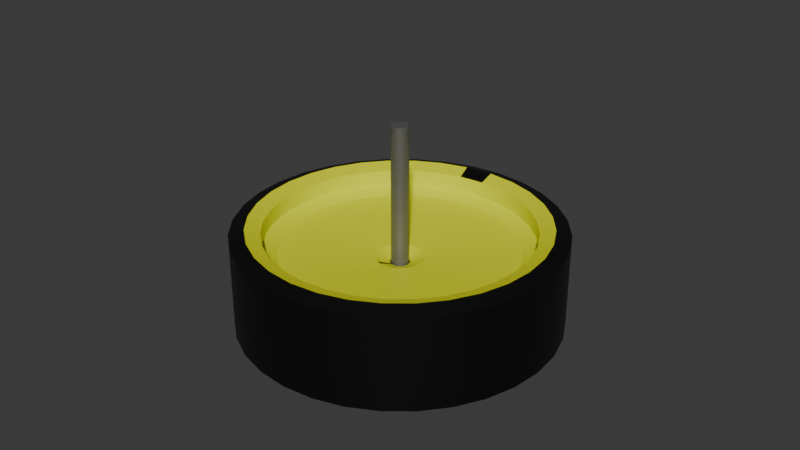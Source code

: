 # Source: Model_1.blend  (saved by Blender 4.3.34; exported with 4.5.12 LTS)
import bpy
from mathutils import Matrix  # noqa: F401  (used for matrix-valued properties, if any)

bpy.ops.wm.read_factory_settings(use_empty=True)
scene = bpy.context.scene
scene.name = 'Scene'

# ---- collections
col_collection = bpy.data.collections.new('Collection'); scene.collection.children.link(col_collection)

# ---- materials (node trees are filled in below, after node groups)
mat_material_003 = bpy.data.materials.new('Material.003')
mat_material_004 = bpy.data.materials.new('Material.004')
mat_material_005 = bpy.data.materials.new('Material.005')

# ---- node groups
ng_smooth_by_angle = bpy.data.node_groups.new('Smooth by Angle', 'GeometryNodeTree')
_s = ng_smooth_by_angle.interface.new_socket(name='Mesh', in_out='OUTPUT', socket_type='NodeSocketGeometry')
_s = ng_smooth_by_angle.interface.new_socket(name='Mesh', in_out='INPUT', socket_type='NodeSocketGeometry')
_s = ng_smooth_by_angle.interface.new_socket(name='Angle', in_out='INPUT', socket_type='NodeSocketFloat')
_s.subtype = 'ANGLE'
_s.default_value = 0.5236
_s.min_value = 0.0
_s.max_value = 3.142
_s.description = 'Maximum face angle for smooth edges'
_s = ng_smooth_by_angle.interface.new_socket(name='Ignore Sharpness', in_out='INPUT', socket_type='NodeSocketBool')
_s.force_non_field = True
ng_smooth_by_angle.description = 'Set the sharpness of mesh edges based on the angle between the neighboring faces'
ng_smooth_by_angle.is_modifier = True
_N = ng_smooth_by_angle.nodes; _L = ng_smooth_by_angle.links
n0 = _N.new('GeometryNodeSetShadeSmooth'); n0.name = 'Set Shade Smooth'; n0.location = (120, -80)
n0.domain = 'EDGE'
n1 = _N.new('GeometryNodeSetShadeSmooth'); n1.name = 'Set Shade Smooth.001'; n1.location = (300, -80)
n2 = _N.new('NodeGroupOutput'); n2.name = 'Group Output'; n2.location = (480, -80)
n3 = _N.new('GeometryNodeInputMeshEdgeAngle'); n3.name = 'Edge Angle'; n3.location = (-440, -240)
n4 = _N.new('NodeGroupInput'); n4.name = 'Group Input'; n4.location = (-80, -80)
n5 = _N.new('GeometryNodeInputEdgeSmooth'); n5.name = 'Is Edge Smooth'; n5.location = (-260, -120)
n6 = _N.new('GeometryNodeInputShadeSmooth'); n6.name = 'Is Shade Smooth'; n6.location = (-440, -397)
n7 = _N.new('FunctionNodeCompare'); n7.name = 'Compare'; n7.location = (-260, -260)
n7.operation = 'LESS_EQUAL'
n7.inputs[6].default_value = (0.0, 0.0, 0.0, 0.0)
n7.inputs[7].default_value = (0.0, 0.0, 0.0, 0.0)
n8 = _N.new('FunctionNodeBooleanMath'); n8.name = 'Boolean Math.001'; n8.location = (-80, -260)
n9 = _N.new('NodeGroupInput'); n9.name = 'Group Input.001'; n9.location = (-440, -329)
n10 = _N.new('NodeGroupInput'); n10.name = 'Group Input.002'; n10.location = (-259, -189)
n11 = _N.new('FunctionNodeBooleanMath'); n11.name = 'Boolean Math'; n11.location = (-80, -149)
n11.operation = 'OR'
n12 = _N.new('FunctionNodeBooleanMath'); n12.name = 'Boolean Math.002'; n12.location = (-260, -380)
n12.operation = 'OR'
n13 = _N.new('NodeGroupInput'); n13.name = 'Group Input.003'; n13.location = (-440, -460)
_L.new(n3.outputs[0], n7.inputs[0])
_L.new(n1.outputs[0], n2.inputs[0])
_L.new(n9.outputs[1], n7.inputs[1])
_L.new(n7.outputs[0], n8.inputs[0])
_L.new(n4.outputs[0], n0.inputs[0])
_L.new(n0.outputs[0], n1.inputs[0])
_L.new(n8.outputs[0], n0.inputs[2])
_L.new(n10.outputs[2], n11.inputs[1])
_L.new(n5.outputs[0], n11.inputs[0])
_L.new(n11.outputs[0], n0.inputs[1])
_L.new(n13.outputs[2], n12.inputs[1])
_L.new(n6.outputs[0], n12.inputs[0])
_L.new(n12.outputs[0], n8.inputs[1])
n2.is_active_output = True

# ---- material node trees
mat_material_003.use_nodes = True; mat_material_003.node_tree.nodes.clear()
_N = mat_material_003.node_tree.nodes; _L = mat_material_003.node_tree.links
n0 = _N.new('ShaderNodeBsdfPrincipled'); n0.name = 'Principled BSDF'; n0.location = (10, 300)
n0.inputs[0].default_value = (0.7712, 0.8003, 0.0, 1.0)
n1 = _N.new('ShaderNodeOutputMaterial'); n1.name = 'Material Output'; n1.location = (300, 300)
_L.new(n0.outputs[0], n1.inputs[0])
n1.is_active_output = True
mat_material_004.use_nodes = True; mat_material_004.node_tree.nodes.clear()
_N = mat_material_004.node_tree.nodes; _L = mat_material_004.node_tree.links
n0 = _N.new('ShaderNodeBsdfPrincipled'); n0.name = 'Principled BSDF'; n0.location = (10, 300)
n0.inputs[0].default_value = (0.0, 0.0, 0.0, 1.0)
n1 = _N.new('ShaderNodeOutputMaterial'); n1.name = 'Material Output'; n1.location = (300, 300)
_L.new(n0.outputs[0], n1.inputs[0])
n1.is_active_output = True
mat_material_005.use_nodes = True; mat_material_005.node_tree.nodes.clear()
_N = mat_material_005.node_tree.nodes; _L = mat_material_005.node_tree.links
n0 = _N.new('ShaderNodeBsdfPrincipled'); n0.name = 'Principled BSDF'; n0.location = (10, 300)
n0.inputs[0].default_value = (0.2609, 0.2609, 0.2609, 1.0)
n0.inputs[1].default_value = 0.7431
n1 = _N.new('ShaderNodeOutputMaterial'); n1.name = 'Material Output'; n1.location = (300, 300)
_L.new(n0.outputs[0], n1.inputs[0])
n1.is_active_output = True

# ---- world
world_world = bpy.data.worlds.new('World'); scene.world = world_world
world_world.use_nodes = True; world_world.node_tree.nodes.clear()
_N = world_world.node_tree.nodes; _L = world_world.node_tree.links
n0 = _N.new('ShaderNodeOutputWorld'); n0.name = 'World Output'; n0.location = (300, 300)
n1 = _N.new('ShaderNodeBackground'); n1.name = 'Background'; n1.location = (10, 300)
n1.inputs[0].default_value = (0.05088, 0.05088, 0.05088, 1.0)
_L.new(n1.outputs[0], n0.inputs[0])
n0.is_active_output = True
world_world.color = (0.05088, 0.05088, 0.05088)
world_world.sun_shadow_jitter_overblur = 0.0

# ---- meshes
me_cylinder = bpy.data.meshes.new('Cylinder')
me_cylinder.from_pydata([(0.0, 0.8142, 1.0), (0.1588, 0.7986, 1.0), (0.3116, 0.7522, 1.0), (0.4524, 0.677, 1.0), (0.5757, 0.5757, 1.0), (0.677, 0.4524, 1.0), (0.7522, 0.3116, 1.0), (0.7986, 0.1588, 1.0), (0.8142, 0.0, 1.0), (0.7986, -0.1588, 1.0), (0.7522, -0.3116, 1.0), (0.677, -0.4524, 1.0), (0.5757, -0.5757, 1.0), (0.4524, -0.677, 1.0), (0.3116, -0.7522, 1.0), (0.1588, -0.7986, 1.0), (0.0, -0.8142, 1.0), (-0.1588, -0.7986, 1.0), (-0.3116, -0.7522, 1.0), (-0.4524, -0.677, 1.0), (-0.5757, -0.5757, 1.0), (-0.677, -0.4524, 1.0), (-0.7522, -0.3116, 1.0), (-0.7986, -0.1588, 1.0), (-0.8142, 0.0, 1.0), (-0.7986, 0.1588, 1.0), (-0.7522, 0.3116, 1.0), (-0.677, 0.4524, 1.0), (-0.5757, 0.5757, 1.0), (-0.4524, 0.677, 1.0), (-0.3116, 0.7522, 1.0), (-0.1588, 0.7986, 1.0), (0.1951, 0.9808, 1.0), (0.0, 1.0, 1.0), (0.3827, 0.9239, 1.0), (0.5556, 0.8315, 1.0), (0.7071, 0.7071, 1.0), (0.8315, 0.5556, 1.0), (0.9239, 0.3827, 1.0), (0.9808, 0.1951, 1.0), (1.0, 0.0, 1.0), (0.9808, -0.1951, 1.0), (0.9239, -0.3827, 1.0), (0.8315, -0.5556, 1.0), (0.7071, -0.7071, 1.0), (0.5556, -0.8315, 1.0), (0.3827, -0.9239, 1.0), (0.1951, -0.9808, 1.0), (0.0, -1.0, 1.0), (-0.1951, -0.9808, 1.0), (-0.3827, -0.9239, 1.0), (-0.5556, -0.8315, 1.0), (-0.7071, -0.7071, 1.0), (-0.8315, -0.5556, 1.0), (-0.9239, -0.3827, 1.0), (-0.9808, -0.1951, 1.0), (-1.0, 0.0, 1.0), (-0.9808, 0.1951, 1.0), (-0.9239, 0.3827, 1.0), (-0.8315, 0.5556, 1.0), (-0.7071, 0.7071, 1.0), (-0.5556, 0.8315, 1.0), (-0.3827, 0.9239, 1.0), (-0.1951, 0.9808, 1.0), (0.0, 1.0, 0.0), (0.1951, 0.9808, 0.0), (0.3827, 0.9239, 0.0), (0.5556, 0.8315, 0.0), (0.7071, 0.7071, 0.0), (0.8315, 0.5556, 0.0), (0.9239, 0.3827, 0.0), (0.9808, 0.1951, 0.0), (1.0, 0.0, 0.0), (0.9808, -0.1951, 0.0), (0.9239, -0.3827, 0.0), (0.8315, -0.5556, 0.0), (0.7071, -0.7071, 0.0), (0.5556, -0.8315, 0.0), (0.3827, -0.9239, 0.0), (0.1951, -0.9808, 0.0), (0.0, -1.0, 0.0), (-0.1951, -0.9808, 0.0), (-0.3827, -0.9239, 0.0), (-0.5556, -0.8315, 0.0), (-0.7071, -0.7071, 0.0), (-0.8315, -0.5556, 0.0), (-0.9239, -0.3827, 0.0), (-0.9808, -0.1951, 0.0), (-1.0, 0.0, 0.0), (-0.9808, 0.1951, 0.0), (-0.9239, 0.3827, 0.0), (-0.8315, 0.5556, 0.0), (-0.7071, 0.7071, 0.0), (-0.5556, 0.8315, 0.0), (-0.3827, 0.9239, 0.0), (-0.1951, 0.9808, 0.0), (0.0117, 0.0588, 0.301), (-1.654e-09, 0.05995, 0.301), (0.02294, 0.05539, 0.301), (0.03331, 0.04985, 0.301), (0.04239, 0.04239, 0.301), (0.04985, 0.03331, 0.301), (0.05539, 0.02294, 0.301), (0.0588, 0.0117, 0.301), (0.05995, 1.602e-09, 0.301), (0.0588, -0.0117, 0.301), (0.05539, -0.02294, 0.301), (0.04985, -0.03331, 0.301), (0.04239, -0.04239, 0.301), (0.03331, -0.04985, 0.301), (0.02294, -0.05539, 0.301), (0.0117, -0.0588, 0.301), (-1.654e-09, -0.05995, 0.301), (-0.0117, -0.0588, 0.301), (-0.02294, -0.05539, 0.301), (-0.03331, -0.04985, 0.301), (-0.04239, -0.04239, 0.301), (-0.04985, -0.03331, 0.301), (-0.05539, -0.02294, 0.301), (-0.0588, -0.0117, 0.301), (-0.05995, 1.602e-09, 0.301), (-0.0588, 0.0117, 0.301), (-0.05539, 0.02294, 0.301), (-0.04985, 0.03331, 0.301), (-0.04239, 0.04239, 0.301), (-0.03331, 0.04985, 0.301), (-0.02294, 0.05539, 0.301), (-0.0117, 0.0588, 0.301), (0.1588, 0.7986, 0.496), (-1.852e-09, 0.8142, 0.496), (0.3116, 0.7522, 0.496), (0.4524, 0.677, 0.496), (0.5757, 0.5757, 0.496), (0.677, 0.4524, 0.496), (0.7522, 0.3116, 0.496), (0.7986, 0.1588, 0.496), (0.8142, 0.0, 0.496), (0.7986, -0.1588, 0.496), (0.7522, -0.3116, 0.496), (0.677, -0.4524, 0.496), (0.5757, -0.5757, 0.496), (0.4524, -0.677, 0.496), (0.3116, -0.7522, 0.496), (0.1588, -0.7986, 0.496), (-1.852e-09, -0.8142, 0.496), (-0.1588, -0.7986, 0.496), (-0.3116, -0.7522, 0.496), (-0.4524, -0.677, 0.496), (-0.5757, -0.5757, 0.496), (-0.677, -0.4524, 0.496), (-0.7522, -0.3116, 0.496), (-0.7986, -0.1588, 0.496), (-0.8142, 0.0, 0.496), (-0.7986, 0.1588, 0.496), (-0.7522, 0.3116, 0.496), (-0.677, 0.4524, 0.496), (-0.5757, 0.5757, 0.496), (-0.4524, 0.677, 0.496), (-0.3116, 0.7522, 0.496), (-0.1588, 0.7986, 0.496), (0.0117, 0.0588, 0.1951), (-1.654e-09, 0.05995, 0.1951), (0.02294, 0.05539, 0.1951), (0.03331, 0.04985, 0.1951), (0.04239, 0.04239, 0.1951), (0.04985, 0.03331, 0.1951), (0.05539, 0.02294, 0.1951), (0.0588, 0.0117, 0.1951), (0.05995, 1.602e-09, 0.1951), (0.0588, -0.0117, 0.1951), (0.05539, -0.02294, 0.1951), (0.04985, -0.03331, 0.1951), (0.04239, -0.04239, 0.1951), (0.03331, -0.04985, 0.1951), (0.02294, -0.05539, 0.1951), (0.0117, -0.0588, 0.1951), (-1.654e-09, -0.05995, 0.1951), (-0.0117, -0.0588, 0.1951), (-0.02294, -0.05539, 0.1951), (-0.03331, -0.04985, 0.1951), (-0.04239, -0.04239, 0.1951), (-0.04985, -0.03331, 0.1951), (-0.05539, -0.02294, 0.1951), (-0.0588, -0.0117, 0.1951), (-0.05995, 1.602e-09, 0.1951), (-0.0588, 0.0117, 0.1951), (-0.05539, 0.02294, 0.1951), (-0.04985, 0.03331, 0.1951), (-0.04239, 0.04239, 0.1951), (-0.03331, 0.04985, 0.1951), (-0.02294, 0.05539, 0.1951), (-0.0117, 0.0588, 0.1951)], [], [(64, 33, 32, 65), (65, 32, 34, 66), (66, 34, 35, 67), (67, 35, 36, 68), (68, 36, 37, 69), (69, 37, 38, 70), (70, 38, 39, 71), (71, 39, 40, 72), (72, 40, 41, 73), (73, 41, 42, 74), (74, 42, 43, 75), (75, 43, 44, 76), (76, 44, 45, 77), (77, 45, 46, 78), (78, 46, 47, 79), (79, 47, 48, 80), (80, 48, 49, 81), (81, 49, 50, 82), (82, 50, 51, 83), (83, 51, 52, 84), (84, 52, 53, 85), (85, 53, 54, 86), (86, 54, 55, 87), (87, 55, 56, 88), (88, 56, 57, 89), (89, 57, 58, 90), (90, 58, 59, 91), (91, 59, 60, 92), (92, 60, 61, 93), (93, 61, 62, 94), (26, 25, 153, 154), (94, 62, 63, 95), (95, 63, 33, 64), (0, 1, 32, 33), (1, 2, 34, 32), (2, 3, 35, 34), (3, 4, 36, 35), (4, 5, 37, 36), (5, 6, 38, 37), (6, 7, 39, 38), (7, 8, 40, 39), (8, 9, 41, 40), (9, 10, 42, 41), (10, 11, 43, 42), (11, 12, 44, 43), (12, 13, 45, 44), (13, 14, 46, 45), (14, 15, 47, 46), (15, 16, 48, 47), (16, 17, 49, 48), (17, 18, 50, 49), (18, 19, 51, 50), (19, 20, 52, 51), (20, 21, 53, 52), (21, 22, 54, 53), (22, 23, 55, 54), (23, 24, 56, 55), (24, 25, 57, 56), (25, 26, 58, 57), (26, 27, 59, 58), (27, 28, 60, 59), (28, 29, 61, 60), (29, 30, 62, 61), (30, 31, 63, 62), (31, 0, 33, 63), (119, 118, 182, 183), (13, 12, 140, 141), (27, 26, 154, 155), (14, 13, 141, 142), (1, 0, 129, 128), (28, 27, 155, 156), (15, 14, 142, 143), (2, 1, 128, 130), (29, 28, 156, 157), (16, 15, 143, 144), (3, 2, 130, 131), (30, 29, 157, 158), (17, 16, 144, 145), (4, 3, 131, 132), (31, 30, 158, 159), (18, 17, 145, 146), (5, 4, 132, 133), (0, 31, 159, 129), (19, 18, 146, 147), (6, 5, 133, 134), (20, 19, 147, 148), (7, 6, 134, 135), (21, 20, 148, 149), (8, 7, 135, 136), (22, 21, 149, 150), (9, 8, 136, 137), (23, 22, 150, 151), (10, 9, 137, 138), (24, 23, 151, 152), (11, 10, 138, 139), (25, 24, 152, 153), (12, 11, 139, 140), (97, 96, 128, 129), (96, 98, 130, 128), (98, 99, 131, 130), (99, 100, 132, 131), (100, 101, 133, 132), (101, 102, 134, 133), (102, 103, 135, 134), (103, 104, 136, 135), (104, 105, 137, 136), (105, 106, 138, 137), (106, 107, 139, 138), (107, 108, 140, 139), (108, 109, 141, 140), (109, 110, 142, 141), (110, 111, 143, 142), (111, 112, 144, 143), (112, 113, 145, 144), (113, 114, 146, 145), (114, 115, 147, 146), (115, 116, 148, 147), (116, 117, 149, 148), (117, 118, 150, 149), (118, 119, 151, 150), (119, 120, 152, 151), (120, 121, 153, 152), (121, 122, 154, 153), (122, 123, 155, 154), (123, 124, 156, 155), (124, 125, 157, 156), (125, 126, 158, 157), (126, 127, 159, 158), (127, 97, 129, 159), (106, 105, 169, 170), (120, 119, 183, 184), (107, 106, 170, 171), (121, 120, 184, 185), (108, 107, 171, 172), (122, 121, 185, 186), (109, 108, 172, 173), (123, 122, 186, 187), (110, 109, 173, 174), (96, 97, 161, 160), (124, 123, 187, 188), (111, 110, 174, 175), (98, 96, 160, 162), (125, 124, 188, 189), (112, 111, 175, 176), (99, 98, 162, 163), (126, 125, 189, 190), (113, 112, 176, 177), (100, 99, 163, 164), (127, 126, 190, 191), (114, 113, 177, 178), (101, 100, 164, 165), (97, 127, 191, 161), (115, 114, 178, 179), (102, 101, 165, 166), (116, 115, 179, 180), (103, 102, 166, 167), (117, 116, 180, 181), (104, 103, 167, 168), (118, 117, 181, 182), (105, 104, 168, 169)])
me_cylinder.polygons.foreach_set('use_smooth', [True] * 160)
me_cylinder.polygons.foreach_set('material_index', [1, 1, 1, 1, 1, 1, 1, 1, 1, 1, 1, 1, 1, 1, 1, 1, 1, 1, 1, 1, 1, 1, 1, 1, 1, 1, 1, 1, 1, 1, 0, 1, 1, 1, 1, 1, 1, 1, 1, 1, 1, 1, 1, 1, 1, 1, 1, 1, 1, 1, 1, 1, 1, 1, 1, 1, 1, 1, 1, 1, 1, 1, 1, 1, 1, 0, 0, 0, 0, 0, 0, 0, 0, 0, 0, 0, 0, 0, 0, 0, 0, 0, 0, 0, 0, 0, 0, 0, 0, 0, 0, 0, 0, 0, 0, 0, 0, 0, 0, 0, 0, 0, 0, 0, 0, 0, 0, 0, 0, 0, 0, 0, 0, 0, 0, 0, 0, 0, 0, 0, 0, 0, 0, 0, 0, 0, 0, 0, 0, 0, 0, 0, 0, 0, 0, 0, 0, 0, 0, 0, 0, 0, 0, 0, 0, 0, 0, 0, 0, 1, 0, 0, 0, 0, 0, 0, 0, 0, 0, 0])
_uv = me_cylinder.uv_layers.new(name='UVMap')
_uv.uv.foreach_set('vector', [1.0, 0.5569, 1.0, 0.8069, 0.9688, 0.8069, 0.9688, 0.5569, 0.9688, 0.5569, 0.9688, 0.8069, 0.9375, 0.8069, 0.9375, 0.5569, 0.9375, 0.5569, 0.9375, 0.8069, 0.9062, 0.8069, 0.9062, 0.5569, 0.9062, 0.5569, 0.9062, 0.8069, 0.875, 0.8069, 0.875, 0.5569, 0.875, 0.5569, 0.875, 0.8069, 0.8438, 0.8069, 0.8438, 0.5569, 0.8438, 0.5569, 0.8438, 0.8069, 0.8125, 0.8069, 0.8125, 0.5569, 0.8125, 0.5569, 0.8125, 0.8069, 0.7812, 0.8069, 0.7812, 0.5569, 0.7812, 0.5569, 0.7812, 0.8069, 0.75, 0.8069, 0.75, 0.5569, 0.75, 0.5569, 0.75, 0.8069, 0.7188, 0.8069, 0.7188, 0.5569, 0.7188, 0.5569, 0.7188, 0.8069, 0.6875, 0.8069, 0.6875, 0.5569, 0.6875, 0.5569, 0.6875, 0.8069, 0.6562, 0.8069, 0.6562, 0.5569, 0.6562, 0.5569, 0.6562, 0.8069, 0.625, 0.8069, 0.625, 0.5569, 0.625, 0.5569, 0.625, 0.8069, 0.5938, 0.8069, 0.5938, 0.5569, 0.5938, 0.5569, 0.5938, 0.8069, 0.5625, 0.8069, 0.5625, 0.5569, 0.5625, 0.5569, 0.5625, 0.8069, 0.5312, 0.8069, 0.5312, 0.5569, 0.5312, 0.5569, 0.5312, 0.8069, 0.5, 0.8069, 0.5, 0.5569, 0.5, 0.5569, 0.5, 0.8069, 0.4688, 0.8069, 0.4688, 0.5569, 0.4688, 0.5569, 0.4688, 0.8069, 0.4375, 0.8069, 0.4375, 0.5569, 0.4375, 0.5569, 0.4375, 0.8069, 0.4062, 0.8069, 0.4062, 0.5569, 0.4062, 0.5569, 0.4062, 0.8069, 0.375, 0.8069, 0.375, 0.5569, 0.375, 0.5569, 0.375, 0.8069, 0.3438, 0.8069, 0.3438, 0.5569, 0.3438, 0.5569, 0.3438, 0.8069, 0.3125, 0.8069, 0.3125, 0.5569, 0.3125, 0.5569, 0.3125, 0.8069, 0.2812, 0.8069, 0.2812, 0.5569, 0.2812, 0.5569, 0.2812, 0.8069, 0.25, 0.8069, 0.25, 0.5569, 0.25, 0.5569, 0.25, 0.8069, 0.2188, 0.8069, 0.2188, 0.5569, 0.2188, 0.5569, 0.2188, 0.8069, 0.1875, 0.8069, 0.1875, 0.5569, 0.1875, 0.5569, 0.1875, 0.8069, 0.1562, 0.8069, 0.1562, 0.5569, 0.1562, 0.5569, 0.1562, 0.8069, 0.125, 0.8069, 0.125, 0.5569, 0.125, 0.5569, 0.125, 0.8069, 0.09375, 0.8069, 0.09375, 0.5569, 0.09375, 0.5569, 0.09375, 0.8069, 0.0625, 0.8069, 0.0625, 0.5569, 0.2942, 0.4207, 0.2831, 0.3841, 0.2831, 0.3841, 0.2942, 0.4207, 0.0625, 0.5569, 0.0625, 0.8069, 0.03125, 0.8069, 0.03125, 0.5569, 0.03125, 0.5569, 0.03125, 0.8069, 0.0, 0.8069, 0.0, 0.5569, 0.4748, 0.5414, 0.5129, 0.5376, 0.5216, 0.5813, 0.4748, 0.5859, 0.5129, 0.5376, 0.5496, 0.5265, 0.5666, 0.5677, 0.5216, 0.5813, 0.5496, 0.5265, 0.5833, 0.5084, 0.6081, 0.5455, 0.5666, 0.5677, 0.5833, 0.5084, 0.6129, 0.4841, 0.6445, 0.5157, 0.6081, 0.5455, 0.6129, 0.4841, 0.6372, 0.4545, 0.6743, 0.4793, 0.6445, 0.5157, 0.6372, 0.4545, 0.6553, 0.4207, 0.6965, 0.4378, 0.6743, 0.4793, 0.6553, 0.4207, 0.6664, 0.3841, 0.7102, 0.3928, 0.6965, 0.4378, 0.6664, 0.3841, 0.6702, 0.3459, 0.7148, 0.3459, 0.7102, 0.3928, 0.6702, 0.3459, 0.6664, 0.3078, 0.7102, 0.2991, 0.7148, 0.3459, 0.6664, 0.3078, 0.6553, 0.2712, 0.6965, 0.2541, 0.7102, 0.2991, 0.6553, 0.2712, 0.6372, 0.2374, 0.6743, 0.2126, 0.6965, 0.2541, 0.6372, 0.2374, 0.6129, 0.2078, 0.6445, 0.1762, 0.6743, 0.2126, 0.6129, 0.2078, 0.5833, 0.1835, 0.6081, 0.1464, 0.6445, 0.1762, 0.5833, 0.1835, 0.5496, 0.1654, 0.5666, 0.1242, 0.6081, 0.1464, 0.5496, 0.1654, 0.5129, 0.1543, 0.5216, 0.1106, 0.5666, 0.1242, 0.5129, 0.1543, 0.4748, 0.1505, 0.4748, 0.1059, 0.5216, 0.1106, 0.4748, 0.1505, 0.4366, 0.1543, 0.4279, 0.1106, 0.4748, 0.1059, 0.4366, 0.1543, 0.4, 0.1654, 0.3829, 0.1242, 0.4279, 0.1106, 0.4, 0.1654, 0.3662, 0.1835, 0.3414, 0.1464, 0.3829, 0.1242, 0.3662, 0.1835, 0.3366, 0.2078, 0.3051, 0.1762, 0.3414, 0.1464, 0.3366, 0.2078, 0.3123, 0.2374, 0.2752, 0.2126, 0.3051, 0.1762, 0.3123, 0.2374, 0.2942, 0.2712, 0.253, 0.2541, 0.2752, 0.2126, 0.2942, 0.2712, 0.2831, 0.3078, 0.2394, 0.2991, 0.253, 0.2541, 0.2831, 0.3078, 0.2794, 0.3459, 0.2348, 0.3459, 0.2394, 0.2991, 0.2794, 0.3459, 0.2831, 0.3841, 0.2394, 0.3928, 0.2348, 0.3459, 0.2831, 0.3841, 0.2942, 0.4207, 0.253, 0.4378, 0.2394, 0.3928, 0.2942, 0.4207, 0.3123, 0.4545, 0.2752, 0.4793, 0.253, 0.4378, 0.3123, 0.4545, 0.3366, 0.4841, 0.3051, 0.5157, 0.2752, 0.4793, 0.3366, 0.4841, 0.3662, 0.5084, 0.3414, 0.5455, 0.3051, 0.5157, 0.3662, 0.5084, 0.4, 0.5265, 0.3829, 0.5677, 0.3414, 0.5455, 0.4, 0.5265, 0.4366, 0.5376, 0.4279, 0.5813, 0.3829, 0.5677, 0.4366, 0.5376, 0.4748, 0.5414, 0.4748, 0.5859, 0.4279, 0.5813, 0.1644, -0.5393, 0.1683, -0.552, 0.1683, -0.552, 0.1644, -0.5393, 0.5833, 0.1835, 0.6129, 0.2078, 0.6129, 0.2078, 0.5833, 0.1835, 0.3123, 0.4545, 0.2942, 0.4207, 0.2942, 0.4207, 0.3123, 0.4545, 0.5496, 0.1654, 0.5833, 0.1835, 0.5833, 0.1835, 0.5496, 0.1654, 0.5129, 0.5376, 0.4748, 0.5414, 0.4748, 0.5414, 0.5129, 0.5376, 0.3366, 0.4841, 0.3123, 0.4545, 0.3123, 0.4545, 0.3366, 0.4841, 0.5129, 0.1543, 0.5496, 0.1654, 0.5496, 0.1654, 0.5129, 0.1543, 0.5496, 0.5265, 0.5129, 0.5376, 0.5129, 0.5376, 0.5496, 0.5265, 0.3662, 0.5084, 0.3366, 0.4841, 0.3366, 0.4841, 0.3662, 0.5084, 0.4748, 0.1505, 0.5129, 0.1543, 0.5129, 0.1543, 0.4748, 0.1505, 0.5833, 0.5084, 0.5496, 0.5265, 0.5496, 0.5265, 0.5833, 0.5084, 0.4, 0.5265, 0.3662, 0.5084, 0.3662, 0.5084, 0.4, 0.5265, 0.4366, 0.1543, 0.4748, 0.1505, 0.4748, 0.1505, 0.4366, 0.1543, 0.6129, 0.4841, 0.5833, 0.5084, 0.5833, 0.5084, 0.6129, 0.4841, 0.4366, 0.5376, 0.4, 0.5265, 0.4, 0.5265, 0.4366, 0.5376, 0.4, 0.1654, 0.4366, 0.1543, 0.4366, 0.1543, 0.4, 0.1654, 0.6372, 0.4545, 0.6129, 0.4841, 0.6129, 0.4841, 0.6372, 0.4545, 0.4748, 0.5414, 0.4366, 0.5376, 0.4366, 0.5376, 0.4748, 0.5414, 0.3662, 0.1835, 0.4, 0.1654, 0.4, 0.1654, 0.3662, 0.1835, 0.6553, 0.4207, 0.6372, 0.4545, 0.6372, 0.4545, 0.6553, 0.4207, 0.3366, 0.2078, 0.3662, 0.1835, 0.3662, 0.1835, 0.3366, 0.2078, 0.6664, 0.3841, 0.6553, 0.4207, 0.6553, 0.4207, 0.6664, 0.3841, 0.3123, 0.2374, 0.3366, 0.2078, 0.3366, 0.2078, 0.3123, 0.2374, 0.6702, 0.3459, 0.6664, 0.3841, 0.6664, 0.3841, 0.6702, 0.3459, 0.2942, 0.2712, 0.3123, 0.2374, 0.3123, 0.2374, 0.2942, 0.2712, 0.6664, 0.3078, 0.6702, 0.3459, 0.6702, 0.3459, 0.6664, 0.3078, 0.2831, 0.3078, 0.2942, 0.2712, 0.2942, 0.2712, 0.2831, 0.3078, 0.6553, 0.2712, 0.6664, 0.3078, 0.6664, 0.3078, 0.6553, 0.2712, 0.2794, 0.3459, 0.2831, 0.3078, 0.2831, 0.3078, 0.2794, 0.3459, 0.6372, 0.2374, 0.6553, 0.2712, 0.6553, 0.2712, 0.6372, 0.2374, 0.2831, 0.3841, 0.2794, 0.3459, 0.2794, 0.3459, 0.2831, 0.3841, 0.6129, 0.2078, 0.6372, 0.2374, 0.6372, 0.2374, 0.6129, 0.2078, 0.2305, -0.4588, 0.2436, -0.4601, 0.2686, -0.3345, 0.2305, -0.3308, 0.2436, -0.4601, 0.2563, -0.464, 0.3053, -0.3457, 0.2686, -0.3345, 0.2563, -0.464, 0.2679, -0.4702, 0.3391, -0.3637, 0.3053, -0.3457, 0.2679, -0.4702, 0.2781, -0.4786, 0.3687, -0.388, 0.3391, -0.3637, 0.2781, -0.4786, 0.2865, -0.4888, 0.393, -0.4176, 0.3687, -0.388, 0.2865, -0.4888, 0.2927, -0.5004, 0.411, -0.4514, 0.393, -0.4176, 0.2927, -0.5004, 0.2966, -0.5131, 0.4222, -0.4881, 0.411, -0.4514, 0.2966, -0.5131, 0.2979, -0.5262, 0.4259, -0.5262, 0.4222, -0.4881, 0.2979, -0.5262, 0.2966, -0.5393, 0.4222, -0.5643, 0.4259, -0.5262, 0.2966, -0.5393, 0.2927, -0.552, 0.411, -0.601, 0.4222, -0.5643, 0.2927, -0.552, 0.2865, -0.5636, 0.393, -0.6348, 0.411, -0.601, 0.2865, -0.5636, 0.2781, -0.5738, 0.3687, -0.6644, 0.393, -0.6348, 0.2781, -0.5738, 0.2679, -0.5822, 0.3391, -0.6887, 0.3687, -0.6644, 0.2679, -0.5822, 0.2563, -0.5884, 0.3053, -0.7067, 0.3391, -0.6887, 0.2563, -0.5884, 0.2436, -0.5923, 0.2686, -0.7179, 0.3053, -0.7067, 0.2436, -0.5923, 0.2305, -0.5936, 0.2305, -0.7216, 0.2686, -0.7179, 0.2305, -0.5936, 0.2174, -0.5923, 0.1924, -0.7179, 0.2305, -0.7216, 0.2174, -0.5923, 0.2047, -0.5884, 0.1557, -0.7067, 0.1924, -0.7179, 0.2047, -0.5884, 0.1931, -0.5822, 0.1219, -0.6887, 0.1557, -0.7067, 0.1931, -0.5822, 0.1829, -0.5738, 0.09232, -0.6644, 0.1219, -0.6887, 0.1829, -0.5738, 0.1745, -0.5636, 0.06802, -0.6348, 0.09232, -0.6644, 0.1745, -0.5636, 0.1683, -0.552, 0.04996, -0.601, 0.06802, -0.6348, 0.1683, -0.552, 0.1644, -0.5393, 0.03884, -0.5643, 0.04996, -0.601, 0.1644, -0.5393, 0.1631, -0.5262, 0.03509, -0.5262, 0.03884, -0.5643, 0.1631, -0.5262, 0.1644, -0.5131, 0.03884, -0.4881, 0.03509, -0.5262, 0.1644, -0.5131, 0.1683, -0.5004, 0.04996, -0.4514, 0.03884, -0.4881, 0.1683, -0.5004, 0.1745, -0.4888, 0.06802, -0.4176, 0.04996, -0.4514, 0.1745, -0.4888, 0.1829, -0.4786, 0.09232, -0.388, 0.06802, -0.4176, 0.1829, -0.4786, 0.1931, -0.4702, 0.1219, -0.3637, 0.09232, -0.388, 0.1931, -0.4702, 0.2047, -0.464, 0.1557, -0.3457, 0.1219, -0.3637, 0.2047, -0.464, 0.2174, -0.4601, 0.1924, -0.3345, 0.1557, -0.3457, 0.2174, -0.4601, 0.2305, -0.4588, 0.2305, -0.3308, 0.1924, -0.3345, 0.2927, -0.552, 0.2966, -0.5393, 0.2966, -0.5393, 0.2927, -0.552, 0.1631, -0.5262, 0.1644, -0.5393, 0.1644, -0.5393, 0.1631, -0.5262, 0.2865, -0.5636, 0.2927, -0.552, 0.2927, -0.552, 0.2865, -0.5636, 0.1644, -0.5131, 0.1631, -0.5262, 0.1631, -0.5262, 0.1644, -0.5131, 0.2781, -0.5738, 0.2865, -0.5636, 0.2865, -0.5636, 0.2781, -0.5738, 0.1683, -0.5004, 0.1644, -0.5131, 0.1644, -0.5131, 0.1683, -0.5004, 0.2679, -0.5822, 0.2781, -0.5738, 0.2781, -0.5738, 0.2679, -0.5822, 0.1745, -0.4888, 0.1683, -0.5004, 0.1683, -0.5004, 0.1745, -0.4888, 0.2563, -0.5884, 0.2679, -0.5822, 0.2679, -0.5822, 0.2563, -0.5884, 0.2436, -0.4601, 0.2305, -0.4588, 0.2305, -0.4588, 0.2436, -0.4601, 0.1829, -0.4786, 0.1745, -0.4888, 0.1745, -0.4888, 0.1829, -0.4786, 0.2436, -0.5923, 0.2563, -0.5884, 0.2563, -0.5884, 0.2436, -0.5923, 0.2563, -0.464, 0.2436, -0.4601, 0.2436, -0.4601, 0.2563, -0.464, 0.1931, -0.4702, 0.1829, -0.4786, 0.1829, -0.4786, 0.1931, -0.4702, 0.2305, -0.5936, 0.2436, -0.5923, 0.2436, -0.5923, 0.2305, -0.5936, 0.2679, -0.4702, 0.2563, -0.464, 0.2563, -0.464, 0.2679, -0.4702, 0.2047, -0.464, 0.1931, -0.4702, 0.1931, -0.4702, 0.2047, -0.464, 0.2174, -0.5923, 0.2305, -0.5936, 0.2305, -0.5936, 0.2174, -0.5923, 0.2781, -0.4786, 0.2679, -0.4702, 0.2679, -0.4702, 0.2781, -0.4786, 0.2174, -0.4601, 0.2047, -0.464, 0.2047, -0.464, 0.2174, -0.4601, 0.2047, -0.5884, 0.2174, -0.5923, 0.2174, -0.5923, 0.2047, -0.5884, 0.2865, -0.4888, 0.2781, -0.4786, 0.2781, -0.4786, 0.2865, -0.4888, 0.2305, -0.4588, 0.2174, -0.4601, 0.2174, -0.4601, 0.2305, -0.4588, 0.1931, -0.5822, 0.2047, -0.5884, 0.2047, -0.5884, 0.1931, -0.5822, 0.2927, -0.5004, 0.2865, -0.4888, 0.2865, -0.4888, 0.2927, -0.5004, 0.1829, -0.5738, 0.1931, -0.5822, 0.1931, -0.5822, 0.1829, -0.5738, 0.2966, -0.5131, 0.2927, -0.5004, 0.2927, -0.5004, 0.2966, -0.5131, 0.1745, -0.5636, 0.1829, -0.5738, 0.1829, -0.5738, 0.1745, -0.5636, 0.2979, -0.5262, 0.2966, -0.5131, 0.2966, -0.5131, 0.2979, -0.5262, 0.1683, -0.552, 0.1745, -0.5636, 0.1745, -0.5636, 0.1683, -0.552, 0.2966, -0.5393, 0.2979, -0.5262, 0.2979, -0.5262, 0.2966, -0.5393])
me_cylinder.materials.append(mat_material_003)
me_cylinder.materials.append(mat_material_004)
me_cylinder.update()
me_cylinder_002 = bpy.data.meshes.new('Cylinder.002')
me_cylinder_002.from_pydata([(0.0, 0.03, -0.025), (0.0, 0.03, 0.025), (0.01148, 0.02772, -0.025), (0.01148, 0.02772, 0.025), (0.02121, 0.02121, -0.025), (0.02121, 0.02121, 0.025), (0.02772, 0.01148, -0.025), (0.02772, 0.01148, 0.025), (0.03, 0.0, -0.025), (0.03, 0.0, 0.025), (0.02772, -0.01148, -0.025), (0.02772, -0.01148, 0.025), (0.02121, -0.02121, -0.025), (0.02121, -0.02121, 0.025), (0.01148, -0.02772, -0.025), (0.01148, -0.02772, 0.025), (0.0, -0.03, -0.025), (0.0, -0.03, 0.025), (-0.01148, -0.02772, -0.025), (-0.01148, -0.02772, 0.025), (-0.02121, -0.02121, -0.025), (-0.02121, -0.02121, 0.025), (-0.02772, -0.01148, -0.025), (-0.02772, -0.01148, 0.025), (-0.03, 0.0, -0.025), (-0.03, 0.0, 0.025), (-0.02772, 0.01148, -0.025), (-0.02772, 0.01148, 0.025), (-0.02121, 0.02121, -0.025), (-0.02121, 0.02121, 0.025), (-0.01148, 0.02772, -0.025), (-0.01148, 0.02772, 0.025)], [], [(0, 1, 3, 2), (2, 3, 5, 4), (4, 5, 7, 6), (6, 7, 9, 8), (8, 9, 11, 10), (10, 11, 13, 12), (12, 13, 15, 14), (14, 15, 17, 16), (16, 17, 19, 18), (18, 19, 21, 20), (20, 21, 23, 22), (22, 23, 25, 24), (24, 25, 27, 26), (26, 27, 29, 28), (3, 1, 31, 29, 27, 25, 23, 21, 19, 17, 15, 13, 11, 9, 7, 5), (28, 29, 31, 30), (30, 31, 1, 0), (0, 2, 4, 6, 8, 10, 12, 14, 16, 18, 20, 22, 24, 26, 28, 30)])
me_cylinder_002.polygons.foreach_set('use_smooth', [True] * 18)
_uv = me_cylinder_002.uv_layers.new(name='UVMap')
_uv.uv.foreach_set('vector', [1.0, 0.5, 1.0, 1.0, 0.9375, 1.0, 0.9375, 0.5, 0.9375, 0.5, 0.9375, 1.0, 0.875, 1.0, 0.875, 0.5, 0.875, 0.5, 0.875, 1.0, 0.8125, 1.0, 0.8125, 0.5, 0.8125, 0.5, 0.8125, 1.0, 0.75, 1.0, 0.75, 0.5, 0.75, 0.5, 0.75, 1.0, 0.6875, 1.0, 0.6875, 0.5, 0.6875, 0.5, 0.6875, 1.0, 0.625, 1.0, 0.625, 0.5, 0.625, 0.5, 0.625, 1.0, 0.5625, 1.0, 0.5625, 0.5, 0.5625, 0.5, 0.5625, 1.0, 0.5, 1.0, 0.5, 0.5, 0.5, 0.5, 0.5, 1.0, 0.4375, 1.0, 0.4375, 0.5, 0.4375, 0.5, 0.4375, 1.0, 0.375, 1.0, 0.375, 0.5, 0.375, 0.5, 0.375, 1.0, 0.3125, 1.0, 0.3125, 0.5, 0.3125, 0.5, 0.3125, 1.0, 0.25, 1.0, 0.25, 0.5, 0.25, 0.5, 0.25, 1.0, 0.1875, 1.0, 0.1875, 0.5, 0.1875, 0.5, 0.1875, 1.0, 0.125, 1.0, 0.125, 0.5, 0.3418, 0.4717, 0.25, 0.49, 0.1582, 0.4717, 0.08029, 0.4197, 0.02827, 0.3418, 0.01, 0.25, 0.02827, 0.1582, 0.08029, 0.08029, 0.1582, 0.02827, 0.25, 0.01, 0.3418, 0.02827, 0.4197, 0.08029, 0.4717, 0.1582, 0.49, 0.25, 0.4717, 0.3418, 0.4197, 0.4197, 0.125, 0.5, 0.125, 1.0, 0.0625, 1.0, 0.0625, 0.5, 0.0625, 0.5, 0.0625, 1.0, 0.0, 1.0, 0.0, 0.5, 0.75, 0.49, 0.8418, 0.4717, 0.9197, 0.4197, 0.9717, 0.3418, 0.99, 0.25, 0.9717, 0.1582, 0.9197, 0.08029, 0.8418, 0.02827, 0.75, 0.01, 0.6582, 0.02827, 0.5803, 0.08029, 0.5283, 0.1582, 0.51, 0.25, 0.5283, 0.3418, 0.5803, 0.4197, 0.6582, 0.4717])
me_cylinder_002.materials.append(mat_material_005)
me_cylinder_002.update()

# ---- objects
ob_tyre = bpy.data.objects.new('Tyre', me_cylinder)
ob_cylinder_001 = bpy.data.objects.new('Cylinder.001', me_cylinder_002)

# ---- transforms, parenting, visibility, modifiers, constraints
ob_tyre.location = (0.0, 0.0, 0.0)
ob_tyre.scale = (0.05, 0.05, 0.016)
_m = ob_tyre.modifiers.new('Smooth by Angle', 'NODES')
_m.node_group = ng_smooth_by_angle
_m.show_group_selector = False
_m = ob_tyre.modifiers.new('Bevel', 'BEVEL')
_m = ob_tyre.modifiers.new('Mirror', 'MIRROR')
_m.use_axis = (False, False, True)
ob_cylinder_001.location = (0.0, 0.0, 0.02181)
ob_cylinder_001.rotation_euler = (0.0, -0.0, 3.142)
ob_cylinder_001.scale = (0.0891, 0.0891, 1.0)
_m = ob_cylinder_001.modifiers.new('Smooth by Angle', 'NODES')
_m.node_group = ng_smooth_by_angle
_m.use_pin_to_last = True
_m.show_group_selector = False

# ---- collection membership
col_collection.objects.link(ob_tyre)
col_collection.objects.link(ob_cylinder_001)

# ---- scene / render settings (as saved in the file)
scene.frame_start = 1; scene.frame_end = 250; scene.frame_set(2)
scene.render.engine = 'BLENDER_EEVEE_NEXT'
bpy.context.view_layer.update()

# ---- added for rendering (the .blend has no active camera and no usable light): camera, sun
cam_auto = bpy.data.cameras.new('AutoCamera')
cam_auto.lens = 50.0
cam_auto.sensor_width = 36.0
cam_auto.clip_end = 1000.0
ob_auto_camera = bpy.data.objects.new('AutoCamera', cam_auto)
scene.collection.objects.link(ob_auto_camera)
ob_auto_camera.location = (0.185045, -0.222054, 0.163443)
ob_auto_camera.rotation_euler = (1.09748, -7.21219e-08, 0.694738)
scene.camera = ob_auto_camera
light_auto_sun = bpy.data.lights.new('AutoSun', 'SUN')
light_auto_sun.energy = 3.0
light_auto_sun.angle = 0.0523599
ob_auto_sun = bpy.data.objects.new('AutoSun', light_auto_sun)
scene.collection.objects.link(ob_auto_sun)
ob_auto_sun.rotation_euler = (0.872665, 0.174533, 0.523599)
bpy.context.view_layer.update()
